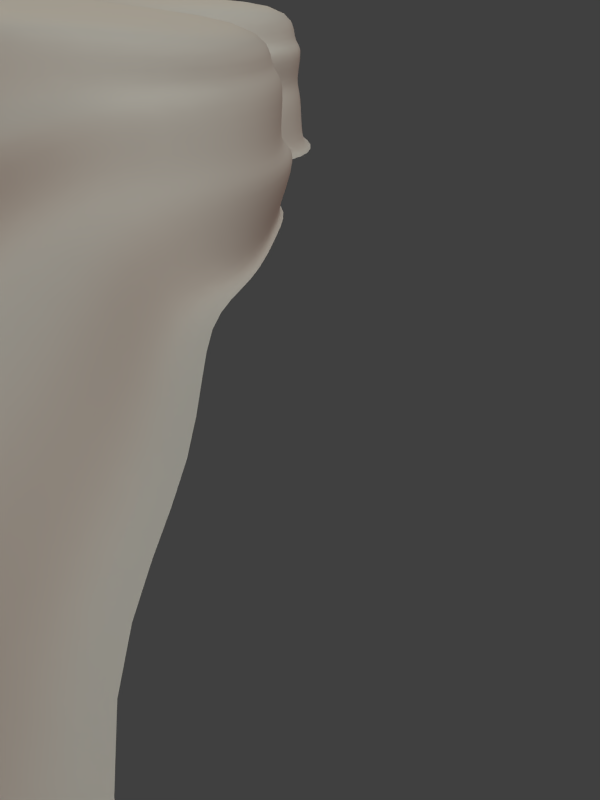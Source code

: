 # Source: mountains_back.blend  (saved by Blender 2.71.0; exported with 4.5.12 LTS)
import bpy
from mathutils import Matrix  # noqa: F401  (used for matrix-valued properties, if any)

bpy.ops.wm.read_factory_settings(use_empty=True)
scene = bpy.context.scene
scene.name = 'Scene'

# ---- collections
col_collection_1 = bpy.data.collections.new('Collection 1'); scene.collection.children.link(col_collection_1)

# ---- materials (node trees are filled in below, after node groups)
mat_04_mountain_02 = bpy.data.materials.new('04-mountain-02')
mat_04_mountain_02.alpha_threshold = 0.0
mat_04_mountain_02.use_transparent_shadow = False
mat_04_mountain_02.roughness = 0.5
mat_04_mountain_02.specular_intensity = 0.05
mat_04_mountain_02.line_color = (0.0, 0.0, 0.0, 1.0)
mat_04_mountain_03 = bpy.data.materials.new('04-mountain-03')
mat_04_mountain_03.alpha_threshold = 0.0
mat_04_mountain_03.use_transparent_shadow = False
mat_04_mountain_03.roughness = 0.5
mat_04_mountain_03.specular_intensity = 0.05
mat_04_mountain_03.line_color = (0.0, 0.0, 0.0, 1.0)

# ---- material node trees

# ---- world
world_world = bpy.data.worlds.new('World'); scene.world = world_world
world_world.color = (0.05088, 0.05088, 0.05088)
world_world.use_sun_shadow = False
world_world.sun_shadow_jitter_overblur = 0.0
world_world.cycles.sampling_method = 'MANUAL'
world_world.cycles.sample_map_resolution = 256

# ---- cameras
cam_camera = bpy.data.cameras.new('Camera')
cam_camera.clip_end = 1e+04
cam_camera.lens = 35.0
cam_camera.sensor_width = 32.0
cam_camera.sensor_height = 18.0
cam_camera.ortho_scale = 7.314
cam_camera.dof.focus_distance = 0.0
cam_camera.dof.aperture_fstop = 128.0

# ---- lights
light_lamp_003 = bpy.data.lights.new('Lamp.003', 'SUN')
light_lamp_003.color = (1.0, 0.5348, 0.1652)
light_lamp_003.transmission_factor = 0.0
light_lamp_003.cutoff_distance = 30.0
light_lamp_003.angle = 0.1993
light_lamp_003.energy = 0.5
light_lamp_003.shadow_buffer_clip_start = 1.001
light_lamp_003.shadow_soft_size = 0.1
light_lamp_003.shadow_cascade_max_distance = 1000.0
light_lamp_003.cycles.use_multiple_importance_sampling = False
light_lamp_002 = bpy.data.lights.new('Lamp.002', 'SUN')
light_lamp_002.color = (1.0, 0.98, 0.848)
light_lamp_002.transmission_factor = 0.0
light_lamp_002.cutoff_distance = 30.0
light_lamp_002.angle = 0.1993
light_lamp_002.energy = 0.5
light_lamp_002.shadow_buffer_clip_start = 1.001
light_lamp_002.shadow_soft_size = 0.1
light_lamp_002.shadow_cascade_max_distance = 1000.0
light_lamp_002.cycles.use_multiple_importance_sampling = False
light_lamp_001 = bpy.data.lights.new('Lamp.001', 'SUN')
light_lamp_001.color = (1.0, 0.507, 0.3)
light_lamp_001.transmission_factor = 0.0
light_lamp_001.cutoff_distance = 30.0
light_lamp_001.angle = 0.1993
light_lamp_001.energy = 0.3
light_lamp_001.shadow_buffer_clip_start = 1.001
light_lamp_001.shadow_soft_size = 0.1
light_lamp_001.shadow_cascade_max_distance = 1000.0
light_lamp_001.cycles.use_multiple_importance_sampling = False
light_lamp = bpy.data.lights.new('Lamp', 'SUN')
light_lamp.color = (1.0, 0.98, 0.848)
light_lamp.transmission_factor = 0.0
light_lamp.cutoff_distance = 30.0
light_lamp.angle = 0.1993
light_lamp.energy = 1.0
light_lamp.shadow_buffer_clip_start = 1.001
light_lamp.shadow_soft_size = 0.1
light_lamp.shadow_cascade_max_distance = 1000.0
light_lamp.cycles.use_multiple_importance_sampling = False

# ---- meshes
me_plane_005 = bpy.data.meshes.new('Plane.005')
me_plane_005.from_pydata([(20.1, -440.3, 10.68), (20.1, 440.3, 10.68), (6.188, 381.6, 10.68), (4.559, 312.1, 10.68), (4.559, 260.4, 10.68), (31.37, 215.7, 10.68), (35.78, 141.1, 10.68), (3.123, 55.03, 10.68), (24.1, 17.98, 10.68), (20.1, -29.35, 10.68), (15.22, -88.05, 10.68), (2.742, -121.9, 10.68), (11.42, -205.5, 10.68), (2.197, -264.2, 10.68), (25.22, -322.9, 10.68), (25.22, -381.6, 10.68), (9.517, -440.3, 12.56), (9.517, 440.3, 12.56), (-1.732, 381.6, 12.56), (-6.028, 312.1, 12.56), (-6.028, 260.4, 12.56), (26.64, 215.7, 12.56), (29.88, 141.1, 12.56), (-0.239, 55.03, 12.56), (20.73, 17.98, 12.56), (17.25, -29.35, 12.56), (12.21, -88.05, 12.56), (-10.85, -121.9, 12.56), (-0.6633, -205.5, 12.56), (-6.538, -264.2, 12.56), (10.95, -322.9, 12.56), (9.517, -381.6, 12.56), (-9.225, -440.3, 39.15), (-9.225, 440.3, 39.15), (-0.4266, 381.6, 39.15), (-9.412, 312.1, 39.15), (-13.34, 260.4, 39.15), (28.63, 215.7, 39.15), (28.78, 141.1, 39.15), (-2.921, 55.03, 39.15), (29.57, 17.98, 39.15), (29.57, -29.35, 39.15), (19.63, -88.05, 39.15), (-16.58, -121.9, 39.15), (-11.08, -205.5, 39.15), (-14.73, -264.2, 39.15), (-1.813, -322.9, 39.15), (-1.813, -381.6, 39.15), (-33.94, -440.3, 45.01), (-21.45, 440.3, 39.57), (-9.743, 381.6, 45.01), (3.41, 312.1, 45.01), (-24.21, 260.4, 45.01), (24.7, 215.7, 45.01), (26.9, 141.1, 45.01), (-26.3, 55.03, 37.82), (19.59, 17.98, 37.82), (19.59, -29.35, 37.82), (19.59, -88.05, 45.01), (-33.94, -121.9, 45.01), (-38.23, -205.5, 39.62), (-39.44, -264.2, 39.62), (-17.2, -321.4, 39.62), (-39.76, -381.6, 45.01), (-33.94, 440.3, 45.01), (-29.17, -440.3, 64.69), (-29.17, 440.3, 64.69), (-3.42, 381.6, 64.69), (8.181, 312.1, 64.69), (-16.54, 260.4, 64.69), (28.47, 215.7, 64.69), (32.31, 141.1, 64.69), (-20.25, 45.26, 60.18), (21.93, 17.98, 64.69), (26.29, -29.35, 64.69), (13.66, -88.05, 64.69), (-30.49, -111.8, 64.69), (-32.13, -205.5, 64.69), (-35.77, -264.2, 64.69), (-12.21, -321.4, 64.69), (-34.99, -381.6, 64.69), (-46.74, -440.3, 66.86), (-46.74, 440.3, 66.86), (-33.67, 381.6, 66.86), (-24.75, 312.1, 66.86), (-39.42, 260.4, 66.86), (25.24, 215.7, 66.86), (23.87, 145.1, 65.51), (-46.39, 48.93, 56.49), (11.09, 17.98, 66.86), (21.56, -29.35, 66.86), (5.779, -88.05, 66.86), (-48.07, -111.8, 66.86), (-42.22, -205.5, 66.86), (-43.62, -264.2, 66.86), (-55.37, -322.9, 66.86), (-46.74, -381.6, 66.86), (-55.48, -440.3, 88.1), (-55.48, 440.3, 88.1), (-33.48, 381.6, 88.1), (-33.48, 312.1, 88.1), (-48.15, 260.4, 88.1), (28.15, 215.7, 88.1), (26.81, 145.1, 86.75), (-62.4, 52.65, 85.94), (12.37, 17.98, 83.6), (23.97, -29.35, 83.6), (9.29, -88.05, 80.6), (-55.13, -111.5, 88.1), (-50.96, -205.5, 88.1), (-52.35, -264.2, 88.1), (-64.1, -322.9, 88.1), (-55.48, -381.6, 88.1), (-72.15, -440.3, 88.83), (-72.15, 440.3, 88.83), (-72.15, 381.6, 88.83), (-72.15, 312.1, 88.83), (-72.15, 260.4, 88.83), (-65.32, 226.3, 88.83), (-56.99, 152.5, 87.47), (-75.78, 55.03, 88.83), (-61.29, 17.98, 88.83), (-61.29, -29.35, 88.83), (-61.29, -88.05, 88.83), (-72.15, -121.9, 88.83), (-59.01, -205.5, 88.83), (-60.4, -264.2, 88.83), (-72.15, -322.9, 88.83), (-72.15, -381.6, 88.83), (-76.52, -440.3, 96.79), (-76.52, 440.3, 96.79), (-76.52, 381.6, 96.79), (-76.52, 312.1, 96.79), (-76.52, 260.4, 96.79), (-72.68, 226.3, 96.79), (-79.09, 152.5, 95.43), (-80.15, 69.4, 96.79), (-74.5, 17.98, 96.79), (-74.5, -29.35, 96.79), (-74.5, -88.05, 96.79), (-76.52, -121.9, 96.79), (-63.37, -205.5, 96.79), (-64.77, -264.2, 96.79), (-76.52, -322.9, 96.79), (-76.52, -381.6, 96.79), (9.628, 114.1, 10.68), (1.298, 114.1, 12.56), (-0.5897, 114.1, 39.15), (-22.64, 114.1, 41.42), (-13.12, 109.2, 62.44), (-32.2, 113.0, 61.0), (-44.22, 115.5, 84.17), (-64.57, 116.1, 88.15), (-77.8, 116.1, 96.11), (-9.29, -480.8, 10.68), (-19.88, -480.8, 12.56), (-38.62, -480.8, 39.15), (-63.33, -480.8, 45.01), (-58.56, -480.8, 64.69), (-76.14, -480.8, 66.86), (-84.87, -480.8, 88.1), (-101.5, -480.8, 88.83), (-105.9, -480.8, 96.79), (-17.35, 490.1, 10.68), (-27.94, 490.1, 12.56), (-46.68, 490.1, 39.15), (-71.39, 490.1, 45.01), (-66.62, 490.1, 64.69), (-84.2, 490.1, 66.86), (-92.93, 490.1, 88.1), (-109.6, 490.1, 88.83), (-114.0, 490.1, 96.79)], [(33, 49), (49, 64)], [(10, 9, 25, 26), (4, 3, 19, 20), (11, 10, 26, 27), (5, 4, 20, 21), (12, 11, 27, 28), (6, 5, 21, 22), (13, 12, 28, 29), (145, 6, 22, 146), (0, 15, 31, 16), (14, 13, 29, 30), (8, 7, 23, 24), (2, 1, 17, 18), (15, 14, 30, 31), (9, 8, 24, 25), (3, 2, 18, 19), (26, 25, 41, 42), (20, 19, 35, 36), (27, 26, 42, 43), (21, 20, 36, 37), (28, 27, 43, 44), (22, 21, 37, 38), (29, 28, 44, 45), (146, 22, 38, 147), (16, 31, 47, 32), (30, 29, 45, 46), (24, 23, 39, 40), (18, 17, 33, 34), (31, 30, 46, 47), (25, 24, 40, 41), (19, 18, 34, 35), (42, 41, 57, 58), (36, 35, 51, 52), (43, 42, 58, 59), (37, 36, 52, 53), (44, 43, 59, 60), (38, 37, 53, 54), (45, 44, 60, 61), (147, 38, 54, 148), (32, 47, 63, 48), (46, 45, 61, 62), (40, 39, 55, 56), (47, 46, 62, 63), (41, 40, 56, 57), (35, 34, 50, 51), (60, 59, 76, 77), (61, 60, 77, 78), (50, 64, 66, 67), (148, 54, 71, 149), (50, 34, 33, 64), (56, 55, 72, 73), (52, 51, 68, 69), (59, 58, 75, 76), (53, 52, 69, 70), (58, 57, 74, 75), (54, 53, 70, 71), (57, 56, 73, 74), (51, 50, 67, 68), (48, 63, 80, 65), (62, 61, 78, 79), (63, 62, 79, 80), (80, 79, 95, 96), (74, 73, 89, 90), (68, 67, 83, 84), (75, 74, 90, 91), (69, 68, 84, 85), (76, 75, 91, 92), (70, 69, 85, 86), (77, 76, 92, 93), (71, 70, 86, 87), (78, 77, 93, 94), (149, 71, 87, 150), (65, 80, 96, 81), (79, 78, 94, 95), (73, 72, 88, 89), (67, 66, 82, 83), (96, 95, 111, 112), (90, 89, 105, 106), (84, 83, 99, 100), (91, 90, 106, 107), (85, 84, 100, 101), (92, 91, 107, 108), (86, 85, 101, 102), (93, 92, 108, 109), (87, 86, 102, 103), (94, 93, 109, 110), (150, 87, 103, 151), (81, 96, 112, 97), (95, 94, 110, 111), (89, 88, 104, 105), (83, 82, 98, 99), (112, 111, 127, 128), (106, 105, 121, 122), (100, 99, 115, 116), (107, 106, 122, 123), (101, 100, 116, 117), (108, 107, 123, 124), (102, 101, 117, 118), (109, 108, 124, 125), (103, 102, 118, 119), (110, 109, 125, 126), (151, 103, 119, 152), (97, 112, 128, 113), (111, 110, 126, 127), (105, 104, 120, 121), (99, 98, 114, 115), (128, 127, 143, 144), (122, 121, 137, 138), (116, 115, 131, 132), (123, 122, 138, 139), (117, 116, 132, 133), (124, 123, 139, 140), (118, 117, 133, 134), (125, 124, 140, 141), (119, 118, 134, 135), (126, 125, 141, 142), (152, 119, 135, 153), (113, 128, 144, 129), (127, 126, 142, 143), (121, 120, 136, 137), (115, 114, 130, 131), (7, 145, 146, 23), (23, 146, 147, 39), (39, 147, 148, 55), (55, 148, 149, 72), (72, 149, 150, 88), (88, 150, 151, 104), (104, 151, 152, 120), (120, 152, 153, 136), (65, 81, 159, 158), (81, 97, 160, 159), (97, 113, 161, 160), (113, 129, 162, 161), (0, 16, 155, 154), (16, 32, 156, 155), (32, 48, 157, 156), (48, 65, 158, 157), (17, 1, 163, 164), (33, 17, 164, 165), (66, 64, 166, 167), (82, 66, 167, 168), (98, 82, 168, 169), (114, 98, 169, 170), (130, 114, 170, 171), (64, 33, 165, 166)])
me_plane_005.polygons.foreach_set('use_smooth', [True] * 144)
_uv = me_plane_005.uv_layers.new(name='UVMap')
_uv.uv.foreach_set('vector', [0.4135, 0.277, 0.4734, 0.2531, 0.4736, 0.298, 0.4136, 0.3231, 0.7684, 0.3263, 0.8142, 0.3294, 0.8152, 0.3921, 0.7698, 0.3875, 0.3782, 0.2735, 0.4135, 0.277, 0.4136, 0.3231, 0.3777, 0.3473, 0.7258, 0.3017, 0.7684, 0.3263, 0.7698, 0.3875, 0.7263, 0.3498, 0.2962, 0.2363, 0.3782, 0.2735, 0.3777, 0.3473, 0.2963, 0.2972, 0.6565, 0.2591, 0.7258, 0.3017, 0.7263, 0.3498, 0.6556, 0.3123, 0.2375, 0.2249, 0.2962, 0.2363, 0.2963, 0.2972, 0.2372, 0.2879, 0.6093, 0.2473, 0.6565, 0.2591, 0.6556, 0.3123, 0.6066, 0.3445, 0.05494, 0.2364, 0.1169, 0.2258, 0.1164, 0.3108, 0.05351, 0.3048, 0.1772, 0.2328, 0.2375, 0.2249, 0.2372, 0.2879, 0.1764, 0.3111, 0.5225, 0.2396, 0.5609, 0.2298, 0.5646, 0.321, 0.5228, 0.2865, 0.8707, 0.3104, 0.9218, 0.2905, 0.9237, 0.3524, 0.8727, 0.4014, 0.1169, 0.2258, 0.1772, 0.2328, 0.1764, 0.3111, 0.1164, 0.3108, 0.4734, 0.2531, 0.5225, 0.2396, 0.5228, 0.2865, 0.4736, 0.298, 0.8142, 0.3294, 0.8707, 0.3104, 0.8727, 0.4014, 0.8152, 0.3921, 0.4136, 0.3231, 0.4736, 0.298, 0.4783, 0.3766, 0.4217, 0.4171, 0.7698, 0.3875, 0.8152, 0.3921, 0.8169, 0.4706, 0.7703, 0.4634, 0.3777, 0.3473, 0.4136, 0.3231, 0.4217, 0.4171, 0.3773, 0.445, 0.7263, 0.3498, 0.7698, 0.3875, 0.7703, 0.4634, 0.7235, 0.4299, 0.2963, 0.2972, 0.3777, 0.3473, 0.3773, 0.445, 0.2938, 0.3858, 0.6556, 0.3123, 0.7263, 0.3498, 0.7235, 0.4299, 0.6616, 0.3993, 0.2372, 0.2879, 0.2963, 0.2972, 0.2938, 0.3858, 0.2376, 0.3976, 0.6066, 0.3445, 0.6556, 0.3123, 0.6616, 0.3993, 0.614, 0.4211, 0.05351, 0.3048, 0.1164, 0.3108, 0.116, 0.4046, 0.05567, 0.4184, 0.1764, 0.3111, 0.2372, 0.2879, 0.2376, 0.3976, 0.1769, 0.4098, 0.5228, 0.2865, 0.5646, 0.321, 0.5657, 0.3995, 0.5182, 0.3729, 0.8727, 0.4014, 0.9237, 0.3524, 0.9249, 0.4453, 0.8745, 0.47, 0.1164, 0.3108, 0.1764, 0.3111, 0.1769, 0.4098, 0.116, 0.4046, 0.4736, 0.298, 0.5228, 0.2865, 0.5182, 0.3729, 0.4783, 0.3766, 0.8152, 0.3921, 0.8727, 0.4014, 0.8745, 0.47, 0.8169, 0.4706, 0.4217, 0.4171, 0.4783, 0.3766, 0.4788, 0.4434, 0.4226, 0.4772, 0.7703, 0.4634, 0.8169, 0.4706, 0.8174, 0.529, 0.7739, 0.5555, 0.3773, 0.445, 0.4217, 0.4171, 0.4226, 0.4772, 0.3664, 0.5749, 0.7235, 0.4299, 0.7703, 0.4634, 0.7739, 0.5555, 0.724, 0.4891, 0.2938, 0.3858, 0.3773, 0.445, 0.3664, 0.5749, 0.2928, 0.5406, 0.6616, 0.3993, 0.7235, 0.4299, 0.724, 0.4891, 0.662, 0.4579, 0.2376, 0.3976, 0.2938, 0.3858, 0.2928, 0.5406, 0.2371, 0.509, 0.614, 0.4211, 0.6616, 0.3993, 0.662, 0.4579, 0.6093, 0.5069, 0.05567, 0.4184, 0.116, 0.4046, 0.1143, 0.5577, 0.05204, 0.5408, 0.1769, 0.4098, 0.2376, 0.3976, 0.2371, 0.509, 0.1783, 0.4968, 0.5182, 0.3729, 0.5657, 0.3995, 0.5743, 0.498, 0.5211, 0.4356, 0.116, 0.4046, 0.1769, 0.4098, 0.1783, 0.4968, 0.1143, 0.5577, 0.4783, 0.3766, 0.5182, 0.3729, 0.5211, 0.4356, 0.4788, 0.4434, 0.8169, 0.4706, 0.8745, 0.47, 0.8761, 0.5368, 0.8174, 0.529, 0.2928, 0.5406, 0.3664, 0.5749, 0.3844, 0.6317, 0.287, 0.6262, 0.2371, 0.509, 0.2928, 0.5406, 0.287, 0.6262, 0.23, 0.5893, 0.8761, 0.5368, 0.9311, 0.5472, 0.9243, 0.5941, 0.8727, 0.5811, 0.6093, 0.5069, 0.662, 0.4579, 0.6688, 0.5008, 0.6225, 0.5637, 0.8761, 0.5368, 0.8745, 0.47, 0.9249, 0.4453, 0.9311, 0.5472, 0.5211, 0.4356, 0.5743, 0.498, 0.5637, 0.5581, 0.517, 0.5062, 0.7739, 0.5555, 0.8174, 0.529, 0.821, 0.5722, 0.7729, 0.6079, 0.3664, 0.5749, 0.4226, 0.4772, 0.4275, 0.5348, 0.3844, 0.6317, 0.724, 0.4891, 0.7739, 0.5555, 0.7729, 0.6079, 0.7199, 0.5311, 0.4226, 0.4772, 0.4788, 0.4434, 0.4789, 0.5119, 0.4275, 0.5348, 0.662, 0.4579, 0.724, 0.4891, 0.7199, 0.5311, 0.6688, 0.5008, 0.4788, 0.4434, 0.5211, 0.4356, 0.517, 0.5062, 0.4789, 0.5119, 0.8174, 0.529, 0.8761, 0.5368, 0.8727, 0.5811, 0.821, 0.5722, 0.05204, 0.5408, 0.1143, 0.5577, 0.1168, 0.6201, 0.05595, 0.6021, 0.1783, 0.4968, 0.2371, 0.509, 0.23, 0.5893, 0.1829, 0.5821, 0.1143, 0.5577, 0.1783, 0.4968, 0.1829, 0.5821, 0.1168, 0.6201, 0.1168, 0.6201, 0.1829, 0.5821, 0.1735, 0.7499, 0.1155, 0.6974, 0.4789, 0.5119, 0.517, 0.5062, 0.5208, 0.5689, 0.4791, 0.5655, 0.821, 0.5722, 0.8727, 0.5811, 0.8774, 0.6883, 0.8218, 0.6849, 0.4275, 0.5348, 0.4789, 0.5119, 0.4791, 0.5655, 0.4255, 0.5943, 0.7729, 0.6079, 0.821, 0.5722, 0.8218, 0.6849, 0.7778, 0.6979, 0.3844, 0.6317, 0.4275, 0.5348, 0.4255, 0.5943, 0.3796, 0.7167, 0.7199, 0.5311, 0.7729, 0.6079, 0.7778, 0.6979, 0.7203, 0.5777, 0.287, 0.6262, 0.3844, 0.6317, 0.3796, 0.7167, 0.2883, 0.7244, 0.6688, 0.5008, 0.7199, 0.5311, 0.7203, 0.5777, 0.6705, 0.5584, 0.23, 0.5893, 0.287, 0.6262, 0.2883, 0.7244, 0.2296, 0.7377, 0.6225, 0.5637, 0.6688, 0.5008, 0.6705, 0.5584, 0.6235, 0.6456, 0.05595, 0.6021, 0.1168, 0.6201, 0.1155, 0.6974, 0.05276, 0.6892, 0.1829, 0.5821, 0.23, 0.5893, 0.2296, 0.7377, 0.1735, 0.7499, 0.517, 0.5062, 0.5637, 0.5581, 0.5779, 0.6484, 0.5208, 0.5689, 0.8727, 0.5811, 0.9243, 0.5941, 0.929, 0.6745, 0.8774, 0.6883, 0.1155, 0.6974, 0.1735, 0.7499, 0.1703, 0.8376, 0.1112, 0.7951, 0.4791, 0.5655, 0.5208, 0.5689, 0.5147, 0.6285, 0.4801, 0.6252, 0.8218, 0.6849, 0.8774, 0.6883, 0.8781, 0.7564, 0.8245, 0.7632, 0.4255, 0.5943, 0.4791, 0.5655, 0.4801, 0.6252, 0.4347, 0.645, 0.7778, 0.6979, 0.8218, 0.6849, 0.8245, 0.7632, 0.7741, 0.7866, 0.3796, 0.7167, 0.4255, 0.5943, 0.4347, 0.645, 0.3881, 0.8021, 0.7203, 0.5777, 0.7778, 0.6979, 0.7741, 0.7866, 0.7144, 0.6516, 0.2883, 0.7244, 0.3796, 0.7167, 0.3881, 0.8021, 0.2902, 0.8219, 0.6705, 0.5584, 0.7203, 0.5777, 0.7144, 0.6516, 0.679, 0.6105, 0.2296, 0.7377, 0.2883, 0.7244, 0.2902, 0.8219, 0.2302, 0.8271, 0.6235, 0.6456, 0.6705, 0.5584, 0.679, 0.6105, 0.641, 0.7372, 0.05276, 0.6892, 0.1155, 0.6974, 0.1112, 0.7951, 0.05333, 0.7781, 0.1735, 0.7499, 0.2296, 0.7377, 0.2302, 0.8271, 0.1703, 0.8376, 0.5208, 0.5689, 0.5779, 0.6484, 0.5774, 0.7903, 0.5147, 0.6285, 0.8774, 0.6883, 0.929, 0.6745, 0.929, 0.7553, 0.8781, 0.7564, 0.1112, 0.7951, 0.1703, 0.8376, 0.1693, 0.8619, 0.1098, 0.8441, 0.4801, 0.6252, 0.5147, 0.6285, 0.538, 0.8281, 0.485, 0.856, 0.8245, 0.7632, 0.8781, 0.7564, 0.8842, 0.8458, 0.827, 0.8624, 0.4347, 0.645, 0.4801, 0.6252, 0.485, 0.856, 0.4182, 0.8451, 0.7741, 0.7866, 0.8245, 0.7632, 0.827, 0.8624, 0.7781, 0.8595, 0.3881, 0.8021, 0.4347, 0.645, 0.4182, 0.8451, 0.3783, 0.8683, 0.7144, 0.6516, 0.7741, 0.7866, 0.7781, 0.8595, 0.7438, 0.8439, 0.2902, 0.8219, 0.3881, 0.8021, 0.3783, 0.8683, 0.2905, 0.8478, 0.679, 0.6105, 0.7144, 0.6516, 0.7438, 0.8439, 0.6745, 0.808, 0.2302, 0.8271, 0.2902, 0.8219, 0.2905, 0.8478, 0.2296, 0.8511, 0.641, 0.7372, 0.679, 0.6105, 0.6745, 0.808, 0.6445, 0.8064, 0.05333, 0.7781, 0.1112, 0.7951, 0.1098, 0.8441, 0.04959, 0.8277, 0.1703, 0.8376, 0.2302, 0.8271, 0.2296, 0.8511, 0.1693, 0.8619, 0.5147, 0.6285, 0.5774, 0.7903, 0.5837, 0.8338, 0.538, 0.8281, 0.8781, 0.7564, 0.929, 0.7553, 0.934, 0.7946, 0.8842, 0.8458, 0.1098, 0.8441, 0.1693, 0.8619, 0.1686, 0.8958, 0.1087, 0.8784, 0.485, 0.856, 0.538, 0.8281, 0.5424, 0.8868, 0.4862, 0.914, 0.827, 0.8624, 0.8842, 0.8458, 0.886, 0.8727, 0.8281, 0.8918, 0.4182, 0.8451, 0.485, 0.856, 0.4862, 0.914, 0.4169, 0.9039, 0.7781, 0.8595, 0.827, 0.8624, 0.8281, 0.8918, 0.7793, 0.891, 0.3783, 0.8683, 0.4182, 0.8451, 0.4169, 0.9039, 0.3782, 0.9046, 0.7438, 0.8439, 0.7781, 0.8595, 0.7793, 0.891, 0.7455, 0.8807, 0.2905, 0.8478, 0.3783, 0.8683, 0.3782, 0.9046, 0.2905, 0.8829, 0.6745, 0.808, 0.7438, 0.8439, 0.7455, 0.8807, 0.6749, 0.8819, 0.2296, 0.8511, 0.2905, 0.8478, 0.2905, 0.8829, 0.2296, 0.8857, 0.6445, 0.8064, 0.6745, 0.808, 0.6749, 0.8819, 0.6478, 0.8619, 0.04959, 0.8277, 0.1098, 0.8441, 0.1087, 0.8784, 0.04927, 0.8621, 0.1693, 0.8619, 0.2296, 0.8511, 0.2296, 0.8857, 0.1686, 0.8958, 0.538, 0.8281, 0.5837, 0.8338, 0.6017, 0.8612, 0.5424, 0.8868, 0.8842, 0.8458, 0.934, 0.7946, 0.9354, 0.8235, 0.886, 0.8727, 0.5609, 0.2298, 0.6093, 0.2473, 0.6066, 0.3445, 0.5646, 0.321, 0.5646, 0.321, 0.6066, 0.3445, 0.614, 0.4211, 0.5657, 0.3995, 0.5657, 0.3995, 0.614, 0.4211, 0.6093, 0.5069, 0.5743, 0.498, 0.5743, 0.498, 0.6093, 0.5069, 0.6225, 0.5637, 0.5637, 0.5581, 0.5637, 0.5581, 0.6225, 0.5637, 0.6235, 0.6456, 0.5779, 0.6484, 0.5779, 0.6484, 0.6235, 0.6456, 0.641, 0.7372, 0.5774, 0.7903, 0.5774, 0.7903, 0.641, 0.7372, 0.6445, 0.8064, 0.5837, 0.8338, 0.5837, 0.8338, 0.6445, 0.8064, 0.6478, 0.8619, 0.6017, 0.8612, 0.05595, 0.6021, 0.05276, 0.6892, 0.002865, 0.7284, 0.009147, 0.6409, 0.05276, 0.6892, 0.05333, 0.7781, 0.005551, 0.8239, 0.002865, 0.7284, 0.05333, 0.7781, 0.04959, 0.8277, 7.588e-05, 0.8696, 0.005551, 0.8239, 0.04959, 0.8277, 0.04927, 0.8621, 0.0005337, 0.9033, 7.588e-05, 0.8696, 0.05494, 0.2364, 0.05351, 0.3048, 0.002997, 0.3691, 0.005346, 0.3018, 0.05351, 0.3048, 0.05567, 0.4184, 0.006866, 0.4793, 0.002997, 0.3691, 0.05567, 0.4184, 0.05204, 0.5408, 7.575e-05, 0.5902, 0.006866, 0.4793, 0.05204, 0.5408, 0.05595, 0.6021, 0.009147, 0.6409, 7.575e-05, 0.5902, 0.9237, 0.3524, 0.9218, 0.2905, 0.9752, 0.3347, 0.9778, 0.3945, 0.9249, 0.4453, 0.9237, 0.3524, 0.9778, 0.3945, 0.9773, 0.4812, 0.9243, 0.5941, 0.9311, 0.5472, 0.9845, 0.5789, 0.9767, 0.6225, 0.929, 0.6745, 0.9243, 0.5941, 0.9767, 0.6225, 0.9826, 0.7004, 0.929, 0.7553, 0.929, 0.6745, 0.9826, 0.7004, 0.9817, 0.7793, 0.934, 0.7946, 0.929, 0.7553, 0.9817, 0.7793, 0.9874, 0.8146, 0.9354, 0.8235, 0.934, 0.7946, 0.9874, 0.8146, 0.9878, 0.8428, 0.9311, 0.5472, 0.9249, 0.4453, 0.9773, 0.4812, 0.9845, 0.5789])
me_plane_005.materials.append(mat_04_mountain_02)
me_plane_005.use_remesh_preserve_volume = False
me_plane_005.use_remesh_preserve_attributes = False
me_plane_005.use_mirror_vertex_groups = False
me_plane_005.update()
me_plane_004 = bpy.data.meshes.new('Plane.004')
me_plane_004.from_pydata([(-45.54, -439.6, 45.09), (-37.66, 439.6, 55.34), (-37.66, 381.0, 51.11), (-37.66, 322.4, 51.11), (-35.4, 263.7, 55.34), (-46.89, 205.1, 55.34), (-43.87, 146.5, 55.34), (-35.52, 87.91, 55.34), (-37.42, 29.3, 55.34), (-37.42, -29.3, 45.09), (-44.34, -87.91, 45.09), (-43.97, -146.5, 52.22), (-38.58, -205.1, 67.24), (-39.07, -263.7, 67.24), (-35.46, -322.4, 67.24), (-35.46, -381.0, 67.24), (-68.74, -439.6, 53.78), (-68.74, 381.0, 53.78), (-68.74, 322.4, 53.78), (-55.51, 263.7, 53.78), (-55.51, 205.1, 53.78), (-68.74, 146.5, 53.78), (-68.74, 87.91, 43.12), (-68.74, 29.3, 48.45), (-68.74, -29.3, 53.02), (-68.74, -87.91, 59.11), (-68.74, -146.5, 53.78), (-63.85, -205.1, 67.94), (-70.93, -263.7, 67.94), (-75.82, -322.4, 67.94), (-75.82, -381.0, 75.93), (-68.74, 439.6, 53.78), (-73.86, -439.6, 95.91), (-73.86, 439.6, 95.91), (-73.86, 381.0, 95.91), (-73.86, 322.4, 95.91), (-59.94, 263.7, 95.91), (-58.7, 205.1, 95.91), (-73.86, 146.5, 95.91), (-73.86, 87.91, 95.91), (-72.96, 29.3, 95.91), (-70.41, -29.3, 95.91), (-73.86, -87.91, 95.91), (-73.86, -146.5, 95.91), (-66.67, -205.1, 95.91), (-73.74, -263.7, 95.91), (-78.63, -322.4, 95.91), (-80.93, -381.0, 95.91), (-81.71, -439.6, 99.12), (-81.71, 439.6, 99.12), (-81.71, 381.0, 99.12), (-81.71, 322.4, 99.12), (-71.75, 263.7, 99.12), (-71.75, 205.1, 99.12), (-81.71, 146.5, 99.12), (-94.01, 87.91, 99.12), (-94.01, 29.3, 99.12), (-94.01, -29.3, 99.12), (-81.71, -87.91, 99.12), (-81.71, -146.5, 99.12), (-93.44, -205.1, 99.12), (-93.44, -263.7, 99.12), (-93.44, -322.4, 99.12), (-81.71, -381.0, 99.12), (-85.96, -439.6, 143.1), (-85.96, 439.6, 143.1), (-85.96, 381.0, 143.1), (-85.96, 322.4, 143.1), (-75.99, 263.7, 143.1), (-75.99, 205.1, 143.1), (-85.96, 146.5, 143.1), (-98.25, 87.91, 143.1), (-98.25, 29.3, 143.1), (-98.25, -29.3, 143.1), (-85.96, -87.91, 143.1), (-85.96, -146.5, 143.1), (-97.68, -205.1, 143.1), (-97.68, -263.7, 143.1), (-97.68, -322.4, 143.1), (-85.96, -381.0, 143.1), (-116.3, -439.6, 144.2), (-116.3, 439.6, 144.2), (-116.3, 381.0, 144.2), (-116.3, 322.4, 144.2), (-116.3, 263.7, 144.2), (-116.3, 205.1, 144.2), (-116.3, 146.5, 144.2), (-116.3, 87.91, 144.2), (-116.3, 29.3, 144.2), (-116.3, -29.3, 144.2), (-116.3, -87.91, 144.2), (-116.3, -146.5, 144.2), (-116.3, -205.1, 144.2), (-116.3, -263.7, 144.2), (-116.3, -322.4, 144.2), (-116.3, -381.0, 144.2), (-122.2, -439.6, 156.0), (-122.2, 439.6, 156.0), (-122.2, 381.0, 156.0), (-122.2, 322.4, 156.0), (-122.2, 263.7, 156.0), (-122.2, 205.1, 156.0), (-122.2, 146.5, 156.0), (-122.2, 87.91, 156.0), (-122.2, 29.3, 156.0), (-122.2, -29.3, 156.0), (-122.2, -87.91, 156.0), (-122.2, -146.5, 156.0), (-122.2, -205.1, 156.0), (-122.2, -263.7, 156.0), (-122.2, -322.4, 156.0), (-122.2, -381.0, 156.0), (-49.97, 483.6, 68.29), (-89.21, 483.6, 66.73), (-94.33, 483.6, 95.91), (-102.2, 483.6, 99.12), (-106.4, 483.6, 143.1), (-136.7, 483.6, 144.2), (-142.7, 483.6, 156.0), (-64.24, -483.5, 45.09), (-87.44, -483.5, 53.78), (-92.56, -483.5, 95.91), (-100.4, -483.5, 99.12), (-104.7, -483.5, 143.1), (-135.0, -483.5, 144.2), (-140.9, -483.5, 156.0)], [], [(10, 9, 24, 25), (4, 3, 18, 19), (11, 10, 25, 26), (5, 4, 19, 20), (12, 11, 26, 27), (6, 5, 20, 21), (13, 12, 27, 28), (7, 6, 21, 22), (0, 15, 30, 16), (14, 13, 28, 29), (8, 7, 22, 23), (15, 14, 29, 30), (9, 8, 23, 24), (3, 2, 17, 18), (27, 26, 43, 44), (28, 27, 44, 45), (17, 31, 33, 34), (22, 21, 38, 39), (17, 2, 1, 31), (23, 22, 39, 40), (19, 18, 35, 36), (26, 25, 42, 43), (20, 19, 36, 37), (25, 24, 41, 42), (21, 20, 37, 38), (24, 23, 40, 41), (18, 17, 34, 35), (16, 30, 47, 32), (29, 28, 45, 46), (30, 29, 46, 47), (47, 46, 62, 63), (41, 40, 56, 57), (35, 34, 50, 51), (42, 41, 57, 58), (36, 35, 51, 52), (43, 42, 58, 59), (37, 36, 52, 53), (44, 43, 59, 60), (38, 37, 53, 54), (45, 44, 60, 61), (39, 38, 54, 55), (32, 47, 63, 48), (46, 45, 61, 62), (40, 39, 55, 56), (34, 33, 49, 50), (63, 62, 78, 79), (57, 56, 72, 73), (51, 50, 66, 67), (58, 57, 73, 74), (52, 51, 67, 68), (59, 58, 74, 75), (53, 52, 68, 69), (60, 59, 75, 76), (54, 53, 69, 70), (61, 60, 76, 77), (55, 54, 70, 71), (48, 63, 79, 64), (62, 61, 77, 78), (56, 55, 71, 72), (50, 49, 65, 66), (79, 78, 94, 95), (73, 72, 88, 89), (67, 66, 82, 83), (74, 73, 89, 90), (68, 67, 83, 84), (75, 74, 90, 91), (69, 68, 84, 85), (76, 75, 91, 92), (70, 69, 85, 86), (77, 76, 92, 93), (71, 70, 86, 87), (64, 79, 95, 80), (78, 77, 93, 94), (72, 71, 87, 88), (66, 65, 81, 82), (95, 94, 110, 111), (89, 88, 104, 105), (83, 82, 98, 99), (90, 89, 105, 106), (84, 83, 99, 100), (91, 90, 106, 107), (85, 84, 100, 101), (92, 91, 107, 108), (86, 85, 101, 102), (93, 92, 108, 109), (87, 86, 102, 103), (80, 95, 111, 96), (94, 93, 109, 110), (88, 87, 103, 104), (82, 81, 97, 98), (33, 31, 113, 114), (49, 33, 114, 115), (65, 49, 115, 116), (81, 65, 116, 117), (97, 81, 117, 118), (31, 1, 112, 113), (32, 48, 122, 121), (48, 64, 123, 122), (64, 80, 124, 123), (80, 96, 125, 124), (0, 16, 120, 119), (16, 32, 121, 120)])
_uv = me_plane_004.uv_layers.new(name='UVMap')
_uv.uv.foreach_set('vector', [0.4113, 0.437, 0.4708, 0.4055, 0.4713, 0.5353, 0.4119, 0.5482, 0.7625, 0.4147, 0.8218, 0.4109, 0.8225, 0.5406, 0.7629, 0.4986, 0.3524, 0.4424, 0.4113, 0.437, 0.4119, 0.5482, 0.3529, 0.5419, 0.7026, 0.4572, 0.7625, 0.4147, 0.7629, 0.4986, 0.7024, 0.4943, 0.2944, 0.4289, 0.3524, 0.4424, 0.3529, 0.5419, 0.2941, 0.5344, 0.6426, 0.4376, 0.7026, 0.4572, 0.7024, 0.4943, 0.6419, 0.5424, 0.2357, 0.4155, 0.2944, 0.4289, 0.2941, 0.5344, 0.2349, 0.5501, 0.5852, 0.4014, 0.6426, 0.4376, 0.6419, 0.5424, 0.5847, 0.5329, 0.0575, 0.4142, 0.1187, 0.4036, 0.1168, 0.5782, 0.05537, 0.5169, 0.1769, 0.3991, 0.2357, 0.4155, 0.2349, 0.5501, 0.1767, 0.5662, 0.5286, 0.4057, 0.5852, 0.4014, 0.5847, 0.5329, 0.5287, 0.5358, 0.1187, 0.4036, 0.1769, 0.3991, 0.1767, 0.5662, 0.1168, 0.5782, 0.4708, 0.4055, 0.5286, 0.4057, 0.5287, 0.5358, 0.4713, 0.5353, 0.8218, 0.4109, 0.8817, 0.4105, 0.8812, 0.5461, 0.8225, 0.5406, 0.2941, 0.5344, 0.3529, 0.5419, 0.3518, 0.6253, 0.2936, 0.59, 0.2349, 0.5501, 0.2941, 0.5344, 0.2936, 0.59, 0.2355, 0.6073, 0.8812, 0.5461, 0.9419, 0.5538, 0.9394, 0.6408, 0.8807, 0.6311, 0.5847, 0.5329, 0.6419, 0.5424, 0.6434, 0.6298, 0.5849, 0.6334, 0.8812, 0.5461, 0.8817, 0.4105, 0.9432, 0.4149, 0.9419, 0.5538, 0.5287, 0.5358, 0.5847, 0.5329, 0.5849, 0.6334, 0.528, 0.6281, 0.7629, 0.4986, 0.8225, 0.5406, 0.8212, 0.6272, 0.7615, 0.5848, 0.3529, 0.5419, 0.4119, 0.5482, 0.4121, 0.626, 0.3518, 0.6253, 0.7024, 0.4943, 0.7629, 0.4986, 0.7615, 0.5848, 0.7037, 0.5783, 0.4119, 0.5482, 0.4713, 0.5353, 0.471, 0.6169, 0.4121, 0.626, 0.6419, 0.5424, 0.7024, 0.4943, 0.7037, 0.5783, 0.6434, 0.6298, 0.4713, 0.5353, 0.5287, 0.5358, 0.528, 0.6281, 0.471, 0.6169, 0.8225, 0.5406, 0.8812, 0.5461, 0.8807, 0.6311, 0.8212, 0.6272, 0.05537, 0.5169, 0.1168, 0.5782, 0.1167, 0.6256, 0.05668, 0.6031, 0.1767, 0.5662, 0.2349, 0.5501, 0.2355, 0.6073, 0.1769, 0.6212, 0.1168, 0.5782, 0.1767, 0.5662, 0.1769, 0.6212, 0.1167, 0.6256, 0.1167, 0.6256, 0.1769, 0.6212, 0.1766, 0.6828, 0.1167, 0.6326, 0.471, 0.6169, 0.528, 0.6281, 0.5279, 0.7159, 0.4708, 0.7116, 0.8212, 0.6272, 0.8807, 0.6311, 0.8804, 0.6662, 0.8213, 0.6607, 0.4121, 0.626, 0.471, 0.6169, 0.4708, 0.7116, 0.412, 0.6604, 0.7615, 0.5848, 0.8212, 0.6272, 0.8213, 0.6607, 0.7619, 0.6333, 0.3518, 0.6253, 0.4121, 0.626, 0.412, 0.6604, 0.3516, 0.6598, 0.7037, 0.5783, 0.7615, 0.5848, 0.7619, 0.6333, 0.7034, 0.6335, 0.2936, 0.59, 0.3518, 0.6253, 0.3516, 0.6598, 0.2926, 0.6974, 0.6434, 0.6298, 0.7037, 0.5783, 0.7034, 0.6335, 0.6433, 0.6637, 0.2355, 0.6073, 0.2936, 0.59, 0.2926, 0.6974, 0.2349, 0.691, 0.5849, 0.6334, 0.6434, 0.6298, 0.6433, 0.6637, 0.5849, 0.715, 0.05668, 0.6031, 0.1167, 0.6256, 0.1167, 0.6326, 0.05627, 0.6365, 0.1769, 0.6212, 0.2355, 0.6073, 0.2349, 0.691, 0.1766, 0.6828, 0.528, 0.6281, 0.5849, 0.6334, 0.5849, 0.715, 0.5279, 0.7159, 0.8807, 0.6311, 0.9394, 0.6408, 0.9397, 0.6742, 0.8804, 0.6662, 0.1167, 0.6326, 0.1766, 0.6828, 0.1747, 0.7719, 0.1151, 0.7248, 0.4708, 0.7116, 0.5279, 0.7159, 0.5278, 0.8028, 0.4691, 0.7993, 0.8213, 0.6607, 0.8804, 0.6662, 0.8799, 0.7522, 0.8203, 0.7503, 0.412, 0.6604, 0.4708, 0.7116, 0.4691, 0.7993, 0.4102, 0.7512, 0.7619, 0.6333, 0.8213, 0.6607, 0.8203, 0.7503, 0.7611, 0.7214, 0.3516, 0.6598, 0.412, 0.6604, 0.4102, 0.7512, 0.3526, 0.7473, 0.7034, 0.6335, 0.7619, 0.6333, 0.7611, 0.7214, 0.7043, 0.7193, 0.2926, 0.6974, 0.3516, 0.6598, 0.3526, 0.7473, 0.2935, 0.7847, 0.6433, 0.6637, 0.7034, 0.6335, 0.7043, 0.7193, 0.646, 0.7536, 0.2349, 0.691, 0.2926, 0.6974, 0.2935, 0.7847, 0.2343, 0.7795, 0.5849, 0.715, 0.6433, 0.6637, 0.646, 0.7536, 0.5865, 0.801, 0.05627, 0.6365, 0.1167, 0.6326, 0.1151, 0.7248, 0.05829, 0.7215, 0.1766, 0.6828, 0.2349, 0.691, 0.2343, 0.7795, 0.1747, 0.7719, 0.5279, 0.7159, 0.5849, 0.715, 0.5865, 0.801, 0.5278, 0.8028, 0.8804, 0.6662, 0.9397, 0.6742, 0.937, 0.7609, 0.8799, 0.7522, 0.1151, 0.7248, 0.1747, 0.7719, 0.1743, 0.8515, 0.115, 0.8499, 0.4691, 0.7993, 0.5278, 0.8028, 0.5277, 0.8777, 0.469, 0.8756, 0.8203, 0.7503, 0.8799, 0.7522, 0.8794, 0.8822, 0.8205, 0.8804, 0.4102, 0.7512, 0.4691, 0.7993, 0.469, 0.8756, 0.4102, 0.8763, 0.7611, 0.7214, 0.8203, 0.7503, 0.8205, 0.8804, 0.7619, 0.8858, 0.3526, 0.7473, 0.4102, 0.7512, 0.4102, 0.8763, 0.3519, 0.8732, 0.7043, 0.7193, 0.7611, 0.7214, 0.7619, 0.8858, 0.7038, 0.8863, 0.2935, 0.7847, 0.3526, 0.7473, 0.3519, 0.8732, 0.293, 0.8639, 0.646, 0.7536, 0.7043, 0.7193, 0.7038, 0.8863, 0.6454, 0.8808, 0.2343, 0.7795, 0.2935, 0.7847, 0.293, 0.8639, 0.2338, 0.8577, 0.5865, 0.801, 0.646, 0.7536, 0.6454, 0.8808, 0.5864, 0.8774, 0.05829, 0.7215, 0.1151, 0.7248, 0.115, 0.8499, 0.05649, 0.8468, 0.1747, 0.7719, 0.2343, 0.7795, 0.2338, 0.8577, 0.1743, 0.8515, 0.5278, 0.8028, 0.5865, 0.801, 0.5864, 0.8774, 0.5277, 0.8777, 0.8799, 0.7522, 0.937, 0.7609, 0.9384, 0.8844, 0.8794, 0.8822, 0.115, 0.8499, 0.1743, 0.8515, 0.1742, 0.8859, 0.115, 0.8841, 0.469, 0.8756, 0.5277, 0.8777, 0.5277, 0.9117, 0.4689, 0.9096, 0.8205, 0.8804, 0.8794, 0.8822, 0.8794, 0.9161, 0.8205, 0.9145, 0.4102, 0.8763, 0.469, 0.8756, 0.4689, 0.9096, 0.4102, 0.9102, 0.7619, 0.8858, 0.8205, 0.8804, 0.8205, 0.9145, 0.762, 0.9197, 0.3519, 0.8732, 0.4102, 0.8763, 0.4102, 0.9102, 0.3517, 0.9072, 0.7038, 0.8863, 0.7619, 0.8858, 0.762, 0.9197, 0.7037, 0.9201, 0.293, 0.8639, 0.3519, 0.8732, 0.3517, 0.9072, 0.2927, 0.8982, 0.6454, 0.8808, 0.7038, 0.8863, 0.7037, 0.9201, 0.6452, 0.9148, 0.2338, 0.8577, 0.293, 0.8639, 0.2927, 0.8982, 0.2336, 0.8921, 0.5864, 0.8774, 0.6454, 0.8808, 0.6452, 0.9148, 0.5864, 0.9115, 0.05649, 0.8468, 0.115, 0.8499, 0.115, 0.8841, 0.05639, 0.8808, 0.1743, 0.8515, 0.2338, 0.8577, 0.2336, 0.8921, 0.1742, 0.8859, 0.5277, 0.8777, 0.5864, 0.8774, 0.5864, 0.9115, 0.5277, 0.9117, 0.8794, 0.8822, 0.9384, 0.8844, 0.9383, 0.9186, 0.8794, 0.9161, 0.9394, 0.6408, 0.9419, 0.5538, 0.9882, 0.6417, 0.9857, 0.7051, 0.9397, 0.6742, 0.9394, 0.6408, 0.9857, 0.7051, 0.9866, 0.7373, 0.937, 0.7609, 0.9397, 0.6742, 0.9866, 0.7373, 0.9817, 0.8256, 0.9384, 0.8844, 0.937, 0.7609, 0.9817, 0.8256, 0.9846, 0.9519, 0.9383, 0.9186, 0.9384, 0.8844, 0.9846, 0.9519, 0.9844, 0.9861, 0.9419, 0.5538, 0.9432, 0.4149, 0.9885, 0.4784, 0.9882, 0.6417, 0.05668, 0.6031, 0.05627, 0.6365, 0.009843, 0.6887, 0.01086, 0.6568, 0.05627, 0.6365, 0.05829, 0.7215, 0.01388, 0.7771, 0.009843, 0.6887, 0.05829, 0.7215, 0.05649, 0.8468, 0.01043, 0.9031, 0.01388, 0.7771, 0.05649, 0.8468, 0.05639, 0.8808, 0.01036, 0.9373, 0.01043, 0.9031, 0.0575, 0.4142, 0.05537, 0.5169, 0.007641, 0.5684, 0.01092, 0.4723, 0.05537, 0.5169, 0.05668, 0.6031, 0.01086, 0.6568, 0.007641, 0.5684])
me_plane_004.materials.append(mat_04_mountain_03)
me_plane_004.use_remesh_preserve_volume = False
me_plane_004.use_remesh_preserve_attributes = False
me_plane_004.use_mirror_vertex_groups = False
me_plane_004.update()

# ---- objects
ob_04_mountain_02 = bpy.data.objects.new('04-mountain-02', me_plane_005)
ob_04_mountain_03 = bpy.data.objects.new('04-mountain-03', me_plane_004)
ob_lamp_003 = bpy.data.objects.new('Lamp.003', light_lamp_003)
ob_lamp_002 = bpy.data.objects.new('Lamp.002', light_lamp_002)
ob_lamp_001 = bpy.data.objects.new('Lamp.001', light_lamp_001)
ob_lamp = bpy.data.objects.new('Lamp', light_lamp)
ob_camera = bpy.data.objects.new('Camera', cam_camera)

# ---- transforms, parenting, visibility, modifiers, constraints
ob_04_mountain_02.location = (-31.51, 200.8, -17.78)
ob_04_mountain_02.lineart.crease_threshold = 0.0
_m = ob_04_mountain_02.modifiers.new('Subsurf', 'SUBSURF')
_m.uv_smooth = 'PRESERVE_CORNERS'
_m.quality = 2
_m.levels = 3
_m.show_only_control_edges = False
ob_04_mountain_03.location = (-253.6, 208.3, 0.0)
ob_04_mountain_03.lineart.crease_threshold = 0.0
_m = ob_04_mountain_03.modifiers.new('Subsurf', 'SUBSURF')
_m.uv_smooth = 'PRESERVE_CORNERS'
_m.quality = 2
_m.levels = 2
_m.show_only_control_edges = False
ob_lamp_003.location = (-188.1, 378.0, 75.53)
ob_lamp_003.rotation_euler = (0.8788, 0.6372, -2.965)
ob_lamp_003.scale = (11.61, 11.61, 11.61)
ob_lamp_003.lock_rotations_4d = False
ob_lamp_003.empty_display_type = 'ARROWS'
ob_lamp_003.color = (0.0, 0.0, 0.0, 0.0)
ob_lamp_003.lineart.crease_threshold = 0.0
ob_lamp_002.location = (-244.9, -95.76, 75.53)
ob_lamp_002.rotation_euler = (0.8788, 0.6372, -1.413)
ob_lamp_002.scale = (11.61, 11.61, 11.61)
ob_lamp_002.lock_rotations_4d = False
ob_lamp_002.empty_display_type = 'ARROWS'
ob_lamp_002.color = (0.0, 0.0, 0.0, 0.0)
ob_lamp_002.lineart.crease_threshold = 0.0
ob_lamp_001.location = (107.7, 249.2, -11.22)
ob_lamp_001.rotation_euler = (1.781, 0.9396, 1.927)
ob_lamp_001.scale = (5.893, 5.893, 5.893)
ob_lamp_001.lock_rotations_4d = False
ob_lamp_001.empty_display_type = 'ARROWS'
ob_lamp_001.color = (0.0, 0.0, 0.0, 0.0)
ob_lamp_001.lineart.crease_threshold = 0.0
ob_lamp.location = (57.52, -208.0, 75.53)
ob_lamp.rotation_euler = (0.2802, 0.6262, -0.6943)
ob_lamp.scale = (11.61, 11.61, 11.61)
ob_lamp.lock_rotations_4d = False
ob_lamp.empty_display_type = 'ARROWS'
ob_lamp.color = (0.0, 0.0, 0.0, 0.0)
ob_lamp.lineart.crease_threshold = 0.0
ob_camera.location = (-0.03633, -147.4, 73.97)
ob_camera.rotation_euler = (1.134, -2.088e-07, 0.009522)
ob_camera.lock_rotations_4d = False
ob_camera.empty_display_type = 'ARROWS'
ob_camera.color = (0.0, 0.0, 0.0, 0.0)
ob_camera.display_type = 'WIRE'
ob_camera.lineart.crease_threshold = 0.0

# ---- collection membership
col_collection_1.objects.link(ob_04_mountain_02)
col_collection_1.objects.link(ob_04_mountain_03)
col_collection_1.objects.link(ob_lamp_003)
col_collection_1.objects.link(ob_lamp_002)
col_collection_1.objects.link(ob_lamp_001)
col_collection_1.objects.link(ob_lamp)
col_collection_1.objects.link(ob_camera)

# ---- scene / render settings (as saved in the file)
scene.camera = ob_camera
scene.frame_start = 1; scene.frame_end = 250; scene.frame_set(11)
scene.render.engine = 'BLENDER_EEVEE_NEXT'
scene.render.image_settings.color_mode = 'RGB'
scene.render.image_settings.compression = 90
scene.render.resolution_x = 1536
scene.render.resolution_y = 2048
scene.render.dither_intensity = 0.0
scene.cycles.use_denoising = False
scene.cycles.samples = 10
scene.cycles.sampling_pattern = 'TABULATED_SOBOL'
scene.cycles.light_sampling_threshold = 0.0
scene.cycles.use_adaptive_sampling = False
scene.cycles.use_light_tree = False
scene.cycles.blur_glossy = 0.0
scene.cycles.volume_bounces = 1
scene.cycles.pixel_filter_type = 'GAUSSIAN'
scene.cycles.sample_clamp_indirect = 0.0
scene.view_settings.view_transform = 'Standard'
bpy.context.view_layer.update()
